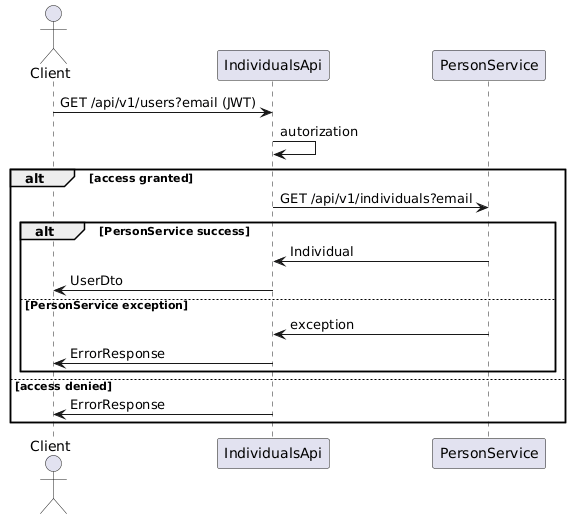

The diagram above was rendered by PlantUML. Its source (embedded in the PNG):
@startuml
actor Client
participant IndividualsApi
participant PersonService

Client -> IndividualsApi: GET /api/v1/users?email (JWT)
IndividualsApi-> IndividualsApi: autorization
alt access granted
    IndividualsApi -> PersonService: GET /api/v1/individuals?email

    alt PersonService success
        PersonService -> IndividualsApi: Individual
        IndividualsApi -> Client: UserDto
    else PersonService exception
        PersonService -> IndividualsApi: exception
        IndividualsApi -> Client: ErrorResponse
    end

else access denied
    IndividualsApi -> Client: ErrorResponse
end
@enduml